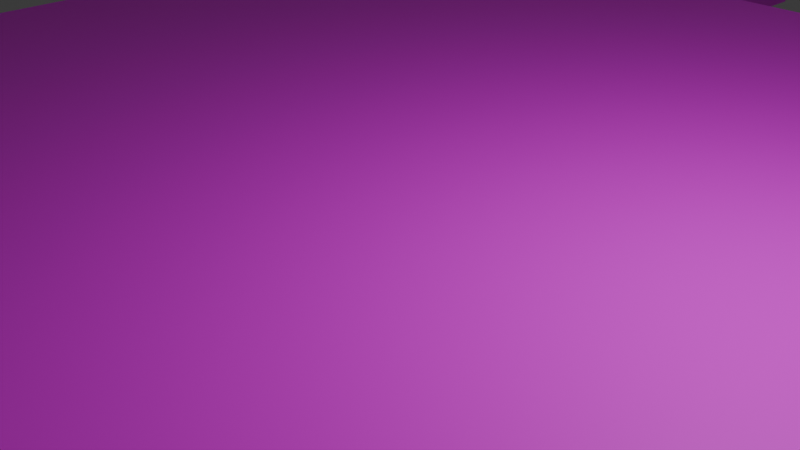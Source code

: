 # Source: thetable.blend  (saved by Blender 4.0.36; exported with 4.5.12 LTS)
import bpy
from mathutils import Matrix  # noqa: F401  (used for matrix-valued properties, if any)

bpy.ops.wm.read_factory_settings(use_empty=True)
scene = bpy.context.scene
scene.name = 'Scene'

# ---- collections
col_collection = bpy.data.collections.new('Collection'); scene.collection.children.link(col_collection)

# ---- images (referenced by path relative to the original .blend; pixels are not part of the script)
import os
ASSET_DIR = os.environ.get("B2B_ASSET_DIR", "")  # directory of the original .blend (textures are referenced by path, not embedded)
HERE = os.path.dirname(os.path.abspath(__file__))  # packed textures are extracted next to this script under _unpacked/

def load_image(name, relpath, width, height, colorspace="sRGB"):
    """Load a texture the original file referenced (path relative to the .blend, or extracted next to this script)."""
    p = next((c for c in (os.path.join(HERE, relpath), os.path.join(ASSET_DIR, relpath)) if relpath and os.path.exists(c)), "")
    if p:
        img = bpy.data.images.load(p, check_existing=True)
        img.name = name
    else:  # same state as the original file: an image datablock whose file is absent (Cycles renders it pink)
        img = bpy.data.images.new(name, width, height)
        img.source = "FILE"
        img.filepath = "//" + (relpath or name)
    img.colorspace_settings.name = colorspace
    return img
img_table_jpg = load_image('table.jpg', 'table.jpg', 1024, 1024, 'sRGB')
img_table_jpg_001 = load_image('table.jpg.001', 'table.jpg', 1024, 1024, 'sRGB')
img_table_jpg_002 = load_image('table.jpg.002', 'table.jpg', 1024, 1024, 'sRGB')
img_table_jpg_003 = load_image('table.jpg.003', 'table.jpg', 1024, 1024, 'sRGB')
img_table_jpg_004 = load_image('table.jpg.004', 'table.jpg', 1024, 1024, 'sRGB')

# ---- materials (node trees are filled in below, after node groups)
mat_table = bpy.data.materials.new('table')
mat_table.alpha_threshold = 0.0
mat_table.use_transparent_shadow = False
mat_table.roughness = 0.5
mat_table.line_color = (0.0, 0.0, 0.0, 1.0)
mat_table_001 = bpy.data.materials.new('table.001')
mat_table_001.alpha_threshold = 0.0
mat_table_001.use_transparent_shadow = False
mat_table_001.roughness = 0.5
mat_table_001.line_color = (0.0, 0.0, 0.0, 1.0)
mat_table_002 = bpy.data.materials.new('table.002')
mat_table_002.alpha_threshold = 0.0
mat_table_002.use_transparent_shadow = False
mat_table_002.roughness = 0.5
mat_table_002.line_color = (0.0, 0.0, 0.0, 1.0)
mat_table_003 = bpy.data.materials.new('table.003')
mat_table_003.alpha_threshold = 0.0
mat_table_003.use_transparent_shadow = False
mat_table_003.roughness = 0.5
mat_table_003.line_color = (0.0, 0.0, 0.0, 1.0)
mat_table_004 = bpy.data.materials.new('table.004')
mat_table_004.alpha_threshold = 0.0
mat_table_004.use_transparent_shadow = False
mat_table_004.roughness = 0.5
mat_table_004.line_color = (0.0, 0.0, 0.0, 1.0)

# ---- material node trees
mat_table.use_nodes = True; mat_table.node_tree.nodes.clear()
_N = mat_table.node_tree.nodes; _L = mat_table.node_tree.links
n0 = _N.new('ShaderNodeOutputMaterial'); n0.name = 'Material Output'; n0.location = (300, 300)
n1 = _N.new('ShaderNodeBsdfPrincipled'); n1.name = 'Principled BSDF'; n1.location = (10, 300)
n1.inputs[3].default_value = 1.45
n2 = _N.new('ShaderNodeTexImage'); n2.name = 'Image Texture'; n2.location = (-280, 280)
n2.image = img_table_jpg
_L.new(n1.outputs[0], n0.inputs[0])
_L.new(n2.outputs[0], n1.inputs[0])
n0.is_active_output = True
mat_table_001.use_nodes = True; mat_table_001.node_tree.nodes.clear()
_N = mat_table_001.node_tree.nodes; _L = mat_table_001.node_tree.links
n0 = _N.new('ShaderNodeOutputMaterial'); n0.name = 'Material Output'; n0.location = (300, 300)
n1 = _N.new('ShaderNodeBsdfPrincipled'); n1.name = 'Principled BSDF'; n1.location = (10, 300)
n1.inputs[3].default_value = 1.45
n2 = _N.new('ShaderNodeTexImage'); n2.name = 'Image Texture'; n2.location = (-280, 280)
n2.image = img_table_jpg_001
_L.new(n1.outputs[0], n0.inputs[0])
_L.new(n2.outputs[0], n1.inputs[0])
n0.is_active_output = True
mat_table_002.use_nodes = True; mat_table_002.node_tree.nodes.clear()
_N = mat_table_002.node_tree.nodes; _L = mat_table_002.node_tree.links
n0 = _N.new('ShaderNodeOutputMaterial'); n0.name = 'Material Output'; n0.location = (300, 300)
n1 = _N.new('ShaderNodeBsdfPrincipled'); n1.name = 'Principled BSDF'; n1.location = (10, 300)
n1.inputs[3].default_value = 1.45
n2 = _N.new('ShaderNodeTexImage'); n2.name = 'Image Texture'; n2.location = (-280, 280)
n2.image = img_table_jpg_002
_L.new(n1.outputs[0], n0.inputs[0])
_L.new(n2.outputs[0], n1.inputs[0])
n0.is_active_output = True
mat_table_003.use_nodes = True; mat_table_003.node_tree.nodes.clear()
_N = mat_table_003.node_tree.nodes; _L = mat_table_003.node_tree.links
n0 = _N.new('ShaderNodeOutputMaterial'); n0.name = 'Material Output'; n0.location = (300, 300)
n1 = _N.new('ShaderNodeBsdfPrincipled'); n1.name = 'Principled BSDF'; n1.location = (10, 300)
n1.inputs[3].default_value = 1.45
n2 = _N.new('ShaderNodeTexImage'); n2.name = 'Image Texture'; n2.location = (-280, 280)
n2.image = img_table_jpg_003
_L.new(n1.outputs[0], n0.inputs[0])
_L.new(n2.outputs[0], n1.inputs[0])
n0.is_active_output = True
mat_table_004.use_nodes = True; mat_table_004.node_tree.nodes.clear()
_N = mat_table_004.node_tree.nodes; _L = mat_table_004.node_tree.links
n0 = _N.new('ShaderNodeOutputMaterial'); n0.name = 'Material Output'; n0.location = (300, 300)
n1 = _N.new('ShaderNodeBsdfPrincipled'); n1.name = 'Principled BSDF'; n1.location = (10, 300)
n1.inputs[3].default_value = 1.45
n2 = _N.new('ShaderNodeTexImage'); n2.name = 'Image Texture'; n2.location = (-280, 280)
n2.image = img_table_jpg_004
_L.new(n1.outputs[0], n0.inputs[0])
_L.new(n2.outputs[0], n1.inputs[0])
n0.is_active_output = True

# ---- world
world_world = bpy.data.worlds.new('World'); scene.world = world_world
world_world.use_nodes = True; world_world.node_tree.nodes.clear()
_N = world_world.node_tree.nodes; _L = world_world.node_tree.links
n0 = _N.new('ShaderNodeOutputWorld'); n0.name = 'World Output'; n0.location = (300, 300)
n1 = _N.new('ShaderNodeBackground'); n1.name = 'Background'; n1.location = (10, 300)
n1.inputs[0].default_value = (0.05088, 0.05088, 0.05088, 1.0)
_L.new(n1.outputs[0], n0.inputs[0])
n0.is_active_output = True
world_world.color = (0.05088, 0.05088, 0.05088)
world_world.use_sun_shadow = False
world_world.sun_shadow_jitter_overblur = 0.0

# ---- cameras
cam_camera = bpy.data.cameras.new('Camera')
cam_camera.clip_end = 100.0
cam_camera.ortho_scale = 7.314

# ---- lights
light_light = bpy.data.lights.new('Light', 'POINT')
light_light.transmission_factor = 0.0
light_light.use_soft_falloff = False
light_light.energy = 1000.0
light_light.shadow_soft_size = 0.1
light_light.shadow_maximum_resolution = 0.006
light_light.use_absolute_resolution = True

# ---- meshes
me_cube = bpy.data.meshes.new('Cube')
me_cube.from_pydata([(1.0, 1.0, 1.0), (1.0, 1.0, -1.0), (1.0, -1.0, 1.0), (1.0, -1.0, -1.0), (-1.0, 1.0, 1.0), (-1.0, 1.0, -1.0), (-1.0, -1.0, 1.0), (-1.0, -1.0, -1.0)], [], [(0, 4, 6, 2), (3, 2, 6, 7), (7, 6, 4, 5), (5, 1, 3, 7), (1, 0, 2, 3), (5, 4, 0, 1)])
_uv = me_cube.uv_layers.new(name='UVMap')
_uv.uv.foreach_set('vector', [0.625, 0.5, 0.875, 0.5, 0.875, 0.75, 0.625, 0.75, 0.375, 0.75, 0.625, 0.75, 0.625, 1.0, 0.375, 1.0, 0.375, 0.0, 0.625, 0.0, 0.625, 0.25, 0.375, 0.25, 0.125, 0.5, 0.375, 0.5, 0.375, 0.75, 0.125, 0.75, 0.375, 0.5, 0.625, 0.5, 0.625, 0.75, 0.375, 0.75, 0.375, 0.25, 0.625, 0.25, 0.625, 0.5, 0.375, 0.5])
me_cube.materials.append(mat_table)
me_cube.use_mirror_vertex_groups = False
me_cube.update()
me_cube_001 = bpy.data.meshes.new('Cube.001')
me_cube_001.from_pydata([(-1.0, -1.0, -1.0), (-1.0, -1.0, 1.0), (-1.0, 1.0, -1.0), (-1.0, 1.0, 1.0), (1.0, -1.0, -1.0), (1.0, -1.0, 1.0), (1.0, 1.0, -1.0), (1.0, 1.0, 1.0)], [], [(0, 1, 3, 2), (2, 3, 7, 6), (6, 7, 5, 4), (4, 5, 1, 0), (2, 6, 4, 0), (7, 3, 1, 5)])
_uv = me_cube_001.uv_layers.new(name='UVMap')
_uv.uv.foreach_set('vector', [0.375, 0.0, 0.625, 0.0, 0.625, 0.25, 0.375, 0.25, 0.375, 0.25, 0.625, 0.25, 0.625, 0.5, 0.375, 0.5, 0.375, 0.5, 0.625, 0.5, 0.625, 0.75, 0.375, 0.75, 0.375, 0.75, 0.625, 0.75, 0.625, 1.0, 0.375, 1.0, 0.125, 0.5, 0.375, 0.5, 0.375, 0.75, 0.125, 0.75, 0.625, 0.5, 0.875, 0.5, 0.875, 0.75, 0.625, 0.75])
me_cube_001.materials.append(mat_table)
me_cube_001.update()
me_cube_002 = bpy.data.meshes.new('Cube.002')
me_cube_002.from_pydata([(-1.0, -1.0, -1.0), (-1.0, -1.0, 1.0), (-1.0, 1.0, -1.0), (-1.0, 1.0, 1.0), (1.0, -1.0, -1.0), (1.0, -1.0, 1.0), (1.0, 1.0, -1.0), (1.0, 1.0, 1.0)], [], [(0, 1, 3, 2), (2, 3, 7, 6), (6, 7, 5, 4), (4, 5, 1, 0), (2, 6, 4, 0), (7, 3, 1, 5)])
_uv = me_cube_002.uv_layers.new(name='UVMap')
_uv.uv.foreach_set('vector', [0.375, 0.0, 0.625, 0.0, 0.625, 0.25, 0.375, 0.25, 0.375, 0.25, 0.625, 0.25, 0.625, 0.5, 0.375, 0.5, 0.375, 0.5, 0.625, 0.5, 0.625, 0.75, 0.375, 0.75, 0.375, 0.75, 0.625, 0.75, 0.625, 1.0, 0.375, 1.0, 0.125, 0.5, 0.375, 0.5, 0.375, 0.75, 0.125, 0.75, 0.625, 0.5, 0.875, 0.5, 0.875, 0.75, 0.625, 0.75])
me_cube_002.materials.append(mat_table)
me_cube_002.update()
me_cube_003 = bpy.data.meshes.new('Cube.003')
me_cube_003.from_pydata([(-1.0, -1.0, -1.0), (-1.0, -1.0, 1.0), (-1.0, 1.0, -1.0), (-1.0, 1.0, 1.0), (1.0, -1.0, -1.0), (1.0, -1.0, 1.0), (1.0, 1.0, -1.0), (1.0, 1.0, 1.0)], [], [(0, 1, 3, 2), (2, 3, 7, 6), (6, 7, 5, 4), (4, 5, 1, 0), (2, 6, 4, 0), (7, 3, 1, 5)])
_uv = me_cube_003.uv_layers.new(name='UVMap')
_uv.uv.foreach_set('vector', [0.375, 0.0, 0.625, 0.0, 0.625, 0.25, 0.375, 0.25, 0.375, 0.25, 0.625, 0.25, 0.625, 0.5, 0.375, 0.5, 0.375, 0.5, 0.625, 0.5, 0.625, 0.75, 0.375, 0.75, 0.375, 0.75, 0.625, 0.75, 0.625, 1.0, 0.375, 1.0, 0.125, 0.5, 0.375, 0.5, 0.375, 0.75, 0.125, 0.75, 0.625, 0.5, 0.875, 0.5, 0.875, 0.75, 0.625, 0.75])
me_cube_003.materials.append(mat_table)
me_cube_003.update()
me_cube_004 = bpy.data.meshes.new('Cube.004')
me_cube_004.from_pydata([(-1.0, -1.0, -1.0), (-1.0, -1.0, 1.0), (-1.0, 1.0, -1.0), (-1.0, 1.0, 1.0), (1.0, -1.0, -1.0), (1.0, -1.0, 1.0), (1.0, 1.0, -1.0), (1.0, 1.0, 1.0)], [], [(0, 1, 3, 2), (2, 3, 7, 6), (6, 7, 5, 4), (4, 5, 1, 0), (2, 6, 4, 0), (7, 3, 1, 5)])
_uv = me_cube_004.uv_layers.new(name='UVMap')
_uv.uv.foreach_set('vector', [0.375, 0.0, 0.625, 0.0, 0.625, 0.25, 0.375, 0.25, 0.375, 0.25, 0.625, 0.25, 0.625, 0.5, 0.375, 0.5, 0.375, 0.5, 0.625, 0.5, 0.625, 0.75, 0.375, 0.75, 0.375, 0.75, 0.625, 0.75, 0.625, 1.0, 0.375, 1.0, 0.125, 0.5, 0.375, 0.5, 0.375, 0.75, 0.125, 0.75, 0.625, 0.5, 0.875, 0.5, 0.875, 0.75, 0.625, 0.75])
me_cube_004.materials.append(mat_table)
me_cube_004.update()
me_cube_005 = bpy.data.meshes.new('Cube.005')
me_cube_005.from_pydata([(-1.0, -1.0, -1.0), (-1.0, -1.0, 1.0), (-1.0, 1.0, -1.0), (-1.0, 1.0, 1.0), (1.0, -1.0, -1.0), (1.0, -1.0, 1.0), (1.0, 1.0, -1.0), (1.0, 1.0, 1.0)], [], [(0, 1, 3, 2), (2, 3, 7, 6), (6, 7, 5, 4), (4, 5, 1, 0), (2, 6, 4, 0), (7, 3, 1, 5)])
_uv = me_cube_005.uv_layers.new(name='UVMap')
_uv.uv.foreach_set('vector', [0.375, 0.0, 0.625, 0.0, 0.625, 0.25, 0.375, 0.25, 0.375, 0.25, 0.625, 0.25, 0.625, 0.5, 0.375, 0.5, 0.375, 0.5, 0.625, 0.5, 0.625, 0.75, 0.375, 0.75, 0.375, 0.75, 0.625, 0.75, 0.625, 1.0, 0.375, 1.0, 0.125, 0.5, 0.375, 0.5, 0.375, 0.75, 0.125, 0.75, 0.625, 0.5, 0.875, 0.5, 0.875, 0.75, 0.625, 0.75])
me_cube_005.materials.append(mat_table_001)
me_cube_005.update()
me_cube_006 = bpy.data.meshes.new('Cube.006')
me_cube_006.from_pydata([(-1.0, -1.0, -1.0), (-1.0, -1.0, 1.0), (-1.0, 1.0, -1.0), (-1.0, 1.0, 1.0), (1.0, -1.0, -1.0), (1.0, -1.0, 1.0), (1.0, 1.0, -1.0), (1.0, 1.0, 1.0)], [], [(0, 1, 3, 2), (2, 3, 7, 6), (6, 7, 5, 4), (4, 5, 1, 0), (2, 6, 4, 0), (7, 3, 1, 5)])
_uv = me_cube_006.uv_layers.new(name='UVMap')
_uv.uv.foreach_set('vector', [0.375, 0.0, 0.625, 0.0, 0.625, 0.25, 0.375, 0.25, 0.375, 0.25, 0.625, 0.25, 0.625, 0.5, 0.375, 0.5, 0.375, 0.5, 0.625, 0.5, 0.625, 0.75, 0.375, 0.75, 0.375, 0.75, 0.625, 0.75, 0.625, 1.0, 0.375, 1.0, 0.125, 0.5, 0.375, 0.5, 0.375, 0.75, 0.125, 0.75, 0.625, 0.5, 0.875, 0.5, 0.875, 0.75, 0.625, 0.75])
me_cube_006.materials.append(mat_table_001)
me_cube_006.update()
me_cube_007 = bpy.data.meshes.new('Cube.007')
me_cube_007.from_pydata([(1.0, 1.0, 1.0), (1.0, 1.0, -1.0), (1.0, -1.0, 1.0), (1.0, -1.0, -1.0), (-1.0, 1.0, 1.0), (-1.0, 1.0, -1.0), (-1.0, -1.0, 1.0), (-1.0, -1.0, -1.0)], [], [(0, 4, 6, 2), (3, 2, 6, 7), (7, 6, 4, 5), (5, 1, 3, 7), (1, 0, 2, 3), (5, 4, 0, 1)])
_uv = me_cube_007.uv_layers.new(name='UVMap')
_uv.uv.foreach_set('vector', [0.625, 0.5, 0.875, 0.5, 0.875, 0.75, 0.625, 0.75, 0.375, 0.75, 0.625, 0.75, 0.625, 1.0, 0.375, 1.0, 0.375, 0.0, 0.625, 0.0, 0.625, 0.25, 0.375, 0.25, 0.125, 0.5, 0.375, 0.5, 0.375, 0.75, 0.125, 0.75, 0.375, 0.5, 0.625, 0.5, 0.625, 0.75, 0.375, 0.75, 0.375, 0.25, 0.625, 0.25, 0.625, 0.5, 0.375, 0.5])
me_cube_007.materials.append(mat_table_001)
me_cube_007.use_mirror_vertex_groups = False
me_cube_007.update()
me_cube_008 = bpy.data.meshes.new('Cube.008')
me_cube_008.from_pydata([(-1.0, -1.0, -1.0), (-1.0, -1.0, 1.0), (-1.0, 1.0, -1.0), (-1.0, 1.0, 1.0), (1.0, -1.0, -1.0), (1.0, -1.0, 1.0), (1.0, 1.0, -1.0), (1.0, 1.0, 1.0)], [], [(0, 1, 3, 2), (2, 3, 7, 6), (6, 7, 5, 4), (4, 5, 1, 0), (2, 6, 4, 0), (7, 3, 1, 5)])
_uv = me_cube_008.uv_layers.new(name='UVMap')
_uv.uv.foreach_set('vector', [0.375, 0.0, 0.625, 0.0, 0.625, 0.25, 0.375, 0.25, 0.375, 0.25, 0.625, 0.25, 0.625, 0.5, 0.375, 0.5, 0.375, 0.5, 0.625, 0.5, 0.625, 0.75, 0.375, 0.75, 0.375, 0.75, 0.625, 0.75, 0.625, 1.0, 0.375, 1.0, 0.125, 0.5, 0.375, 0.5, 0.375, 0.75, 0.125, 0.75, 0.625, 0.5, 0.875, 0.5, 0.875, 0.75, 0.625, 0.75])
me_cube_008.materials.append(mat_table_002)
me_cube_008.update()
me_cube_009 = bpy.data.meshes.new('Cube.009')
me_cube_009.from_pydata([(-1.0, -1.0, -1.0), (-1.0, -1.0, 1.0), (-1.0, 1.0, -1.0), (-1.0, 1.0, 1.0), (1.0, -1.0, -1.0), (1.0, -1.0, 1.0), (1.0, 1.0, -1.0), (1.0, 1.0, 1.0)], [], [(0, 1, 3, 2), (2, 3, 7, 6), (6, 7, 5, 4), (4, 5, 1, 0), (2, 6, 4, 0), (7, 3, 1, 5)])
_uv = me_cube_009.uv_layers.new(name='UVMap')
_uv.uv.foreach_set('vector', [0.375, 0.0, 0.625, 0.0, 0.625, 0.25, 0.375, 0.25, 0.375, 0.25, 0.625, 0.25, 0.625, 0.5, 0.375, 0.5, 0.375, 0.5, 0.625, 0.5, 0.625, 0.75, 0.375, 0.75, 0.375, 0.75, 0.625, 0.75, 0.625, 1.0, 0.375, 1.0, 0.125, 0.5, 0.375, 0.5, 0.375, 0.75, 0.125, 0.75, 0.625, 0.5, 0.875, 0.5, 0.875, 0.75, 0.625, 0.75])
me_cube_009.materials.append(mat_table_002)
me_cube_009.update()
me_cube_010 = bpy.data.meshes.new('Cube.010')
me_cube_010.from_pydata([(-1.0, -1.0, -1.0), (-1.0, -1.0, 1.0), (-1.0, 1.0, -1.0), (-1.0, 1.0, 1.0), (1.0, -1.0, -1.0), (1.0, -1.0, 1.0), (1.0, 1.0, -1.0), (1.0, 1.0, 1.0)], [], [(0, 1, 3, 2), (2, 3, 7, 6), (6, 7, 5, 4), (4, 5, 1, 0), (2, 6, 4, 0), (7, 3, 1, 5)])
_uv = me_cube_010.uv_layers.new(name='UVMap')
_uv.uv.foreach_set('vector', [0.375, 0.0, 0.625, 0.0, 0.625, 0.25, 0.375, 0.25, 0.375, 0.25, 0.625, 0.25, 0.625, 0.5, 0.375, 0.5, 0.375, 0.5, 0.625, 0.5, 0.625, 0.75, 0.375, 0.75, 0.375, 0.75, 0.625, 0.75, 0.625, 1.0, 0.375, 1.0, 0.125, 0.5, 0.375, 0.5, 0.375, 0.75, 0.125, 0.75, 0.625, 0.5, 0.875, 0.5, 0.875, 0.75, 0.625, 0.75])
me_cube_010.materials.append(mat_table_003)
me_cube_010.update()
me_cube_011 = bpy.data.meshes.new('Cube.011')
me_cube_011.from_pydata([(-1.0, -1.0, -1.0), (-1.0, -1.0, 1.0), (-1.0, 1.0, -1.0), (-1.0, 1.0, 1.0), (1.0, -1.0, -1.0), (1.0, -1.0, 1.0), (1.0, 1.0, -1.0), (1.0, 1.0, 1.0)], [], [(0, 1, 3, 2), (2, 3, 7, 6), (6, 7, 5, 4), (4, 5, 1, 0), (2, 6, 4, 0), (7, 3, 1, 5)])
_uv = me_cube_011.uv_layers.new(name='UVMap')
_uv.uv.foreach_set('vector', [0.375, 0.0, 0.625, 0.0, 0.625, 0.25, 0.375, 0.25, 0.375, 0.25, 0.625, 0.25, 0.625, 0.5, 0.375, 0.5, 0.375, 0.5, 0.625, 0.5, 0.625, 0.75, 0.375, 0.75, 0.375, 0.75, 0.625, 0.75, 0.625, 1.0, 0.375, 1.0, 0.125, 0.5, 0.375, 0.5, 0.375, 0.75, 0.125, 0.75, 0.625, 0.5, 0.875, 0.5, 0.875, 0.75, 0.625, 0.75])
me_cube_011.materials.append(mat_table_003)
me_cube_011.update()
me_cube_012 = bpy.data.meshes.new('Cube.012')
me_cube_012.from_pydata([(1.0, 1.0, 1.0), (1.0, 1.0, -1.0), (1.0, -1.0, 1.0), (1.0, -1.0, -1.0), (-1.0, 1.0, 1.0), (-1.0, 1.0, -1.0), (-1.0, -1.0, 1.0), (-1.0, -1.0, -1.0)], [], [(0, 4, 6, 2), (3, 2, 6, 7), (7, 6, 4, 5), (5, 1, 3, 7), (1, 0, 2, 3), (5, 4, 0, 1)])
_uv = me_cube_012.uv_layers.new(name='UVMap')
_uv.uv.foreach_set('vector', [0.625, 0.5, 0.875, 0.5, 0.875, 0.75, 0.625, 0.75, 0.375, 0.75, 0.625, 0.75, 0.625, 1.0, 0.375, 1.0, 0.375, 0.0, 0.625, 0.0, 0.625, 0.25, 0.375, 0.25, 0.125, 0.5, 0.375, 0.5, 0.375, 0.75, 0.125, 0.75, 0.375, 0.5, 0.625, 0.5, 0.625, 0.75, 0.375, 0.75, 0.375, 0.25, 0.625, 0.25, 0.625, 0.5, 0.375, 0.5])
me_cube_012.materials.append(mat_table_004)
me_cube_012.use_mirror_vertex_groups = False
me_cube_012.update()
me_cube_013 = bpy.data.meshes.new('Cube.013')
me_cube_013.from_pydata([(-1.0, -1.0, -1.0), (-1.0, -1.0, 1.0), (-1.0, 1.0, -1.0), (-1.0, 1.0, 1.0), (1.0, -1.0, -1.0), (1.0, -1.0, 1.0), (1.0, 1.0, -1.0), (1.0, 1.0, 1.0)], [], [(0, 1, 3, 2), (2, 3, 7, 6), (6, 7, 5, 4), (4, 5, 1, 0), (2, 6, 4, 0), (7, 3, 1, 5)])
_uv = me_cube_013.uv_layers.new(name='UVMap')
_uv.uv.foreach_set('vector', [0.375, 0.0, 0.625, 0.0, 0.625, 0.25, 0.375, 0.25, 0.375, 0.25, 0.625, 0.25, 0.625, 0.5, 0.375, 0.5, 0.375, 0.5, 0.625, 0.5, 0.625, 0.75, 0.375, 0.75, 0.375, 0.75, 0.625, 0.75, 0.625, 1.0, 0.375, 1.0, 0.125, 0.5, 0.375, 0.5, 0.375, 0.75, 0.125, 0.75, 0.625, 0.5, 0.875, 0.5, 0.875, 0.75, 0.625, 0.75])
me_cube_013.materials.append(mat_table_004)
me_cube_013.update()
me_cube_014 = bpy.data.meshes.new('Cube.014')
me_cube_014.from_pydata([(-1.0, -1.0, -1.0), (-1.0, -1.0, 1.0), (-1.0, 1.0, -1.0), (-1.0, 1.0, 1.0), (1.0, -1.0, -1.0), (1.0, -1.0, 1.0), (1.0, 1.0, -1.0), (1.0, 1.0, 1.0)], [], [(0, 1, 3, 2), (2, 3, 7, 6), (6, 7, 5, 4), (4, 5, 1, 0), (2, 6, 4, 0), (7, 3, 1, 5)])
_uv = me_cube_014.uv_layers.new(name='UVMap')
_uv.uv.foreach_set('vector', [0.375, 0.0, 0.625, 0.0, 0.625, 0.25, 0.375, 0.25, 0.375, 0.25, 0.625, 0.25, 0.625, 0.5, 0.375, 0.5, 0.375, 0.5, 0.625, 0.5, 0.625, 0.75, 0.375, 0.75, 0.375, 0.75, 0.625, 0.75, 0.625, 1.0, 0.375, 1.0, 0.125, 0.5, 0.375, 0.5, 0.375, 0.75, 0.125, 0.75, 0.625, 0.5, 0.875, 0.5, 0.875, 0.75, 0.625, 0.75])
me_cube_014.materials.append(mat_table_004)
me_cube_014.update()

# ---- objects
ob_cube = bpy.data.objects.new('Cube', me_cube)
ob_light = bpy.data.objects.new('Light', light_light)
ob_camera = bpy.data.objects.new('Camera', cam_camera)
ob_cube_001 = bpy.data.objects.new('Cube.001', me_cube_001)
ob_cube_002 = bpy.data.objects.new('Cube.002', me_cube_002)
ob_cube_003 = bpy.data.objects.new('Cube.003', me_cube_003)
ob_cube_004 = bpy.data.objects.new('Cube.004', me_cube_004)
ob_cube_005 = bpy.data.objects.new('Cube.005', me_cube_005)
ob_cube_006 = bpy.data.objects.new('Cube.006', me_cube_006)
ob_cube_007 = bpy.data.objects.new('Cube.007', me_cube_007)
ob_cube_008 = bpy.data.objects.new('Cube.008', me_cube_008)
ob_cube_009 = bpy.data.objects.new('Cube.009', me_cube_009)
ob_cube_010 = bpy.data.objects.new('Cube.010', me_cube_010)
ob_cube_011 = bpy.data.objects.new('Cube.011', me_cube_011)
ob_cube_012 = bpy.data.objects.new('Cube.012', me_cube_012)
ob_cube_013 = bpy.data.objects.new('Cube.013', me_cube_013)
ob_cube_014 = bpy.data.objects.new('Cube.014', me_cube_014)

# ---- transforms, parenting, visibility, modifiers, constraints
ob_cube.location = (0.0, 0.0, 0.0)
ob_cube.scale = (9.449, 9.449, 0.1467)
ob_cube.lock_rotations_4d = False
ob_cube.empty_display_type = 'ARROWS'
ob_cube.lineart.crease_threshold = 0.0
ob_light.location = (4.076, 1.005, 5.904)
ob_light.rotation_euler = (0.6503, 0.05522, 1.866)
ob_light.lock_rotations_4d = False
ob_light.empty_display_type = 'ARROWS'
ob_light.color = (0.0, 0.0, 0.0, 0.0)
ob_light.lineart.crease_threshold = 0.0
ob_camera.location = (7.359, -6.926, 4.958)
ob_camera.rotation_euler = (1.109, 0.0, 0.8149)
ob_camera.lock_rotations_4d = False
ob_camera.empty_display_type = 'ARROWS'
ob_camera.color = (0.0, 0.0, 0.0, 0.0)
ob_camera.display_type = 'WIRE'
ob_camera.lineart.crease_threshold = 0.0
ob_cube_001.location = (-6.412, -7.964, -1.12)
ob_cube_002.location = (-6.412, 7.183, -1.12)
ob_cube_003.location = (6.032, 7.183, -1.12)
ob_cube_004.location = (6.032, -7.964, -1.12)
ob_cube_005.location = (6.032, 30.65, -1.12)
ob_cube_006.location = (-6.412, 30.65, -1.12)
ob_cube_007.location = (0.0, 23.47, 0.0)
ob_cube_007.scale = (9.449, 9.449, 0.1467)
ob_cube_007.lock_rotations_4d = False
ob_cube_007.empty_display_type = 'ARROWS'
ob_cube_007.lineart.crease_threshold = 0.0
ob_cube_008.location = (6.032, 16.82, -1.12)
ob_cube_009.location = (-6.412, 16.82, -1.12)
ob_cube_010.location = (-6.412, 33.84, 2.684)
ob_cube_011.location = (6.032, 33.84, 2.684)
ob_cube_012.location = (0.0, 40.49, 3.804)
ob_cube_012.scale = (9.449, 9.449, 0.1467)
ob_cube_012.lock_rotations_4d = False
ob_cube_012.empty_display_type = 'ARROWS'
ob_cube_012.lineart.crease_threshold = 0.0
ob_cube_013.location = (-6.412, 47.67, 2.684)
ob_cube_014.location = (6.032, 47.67, 2.684)

# ---- collection membership
col_collection.objects.link(ob_cube)
col_collection.objects.link(ob_light)
col_collection.objects.link(ob_camera)
col_collection.objects.link(ob_cube_001)
col_collection.objects.link(ob_cube_002)
col_collection.objects.link(ob_cube_003)
col_collection.objects.link(ob_cube_004)
col_collection.objects.link(ob_cube_005)
col_collection.objects.link(ob_cube_006)
col_collection.objects.link(ob_cube_007)
col_collection.objects.link(ob_cube_008)
col_collection.objects.link(ob_cube_009)
col_collection.objects.link(ob_cube_010)
col_collection.objects.link(ob_cube_011)
col_collection.objects.link(ob_cube_012)
col_collection.objects.link(ob_cube_013)
col_collection.objects.link(ob_cube_014)

# ---- scene / render settings (as saved in the file)
scene.camera = ob_camera
scene.frame_start = 1; scene.frame_end = 250; scene.frame_set(1)
scene.render.engine = 'BLENDER_EEVEE_NEXT'
scene.cycles.sampling_pattern = 'TABULATED_SOBOL'
bpy.context.view_layer.update()
